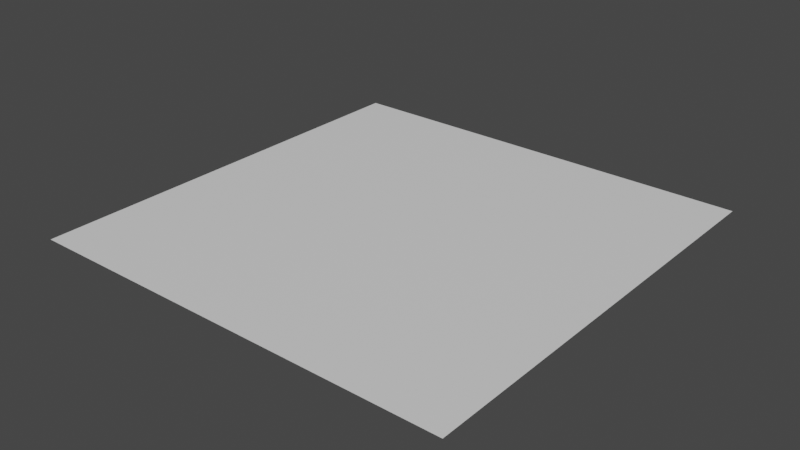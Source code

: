 # Source: floor.blend  (saved by Blender 3.5.10; exported with 4.5.12 LTS)
import bpy
from mathutils import Matrix  # noqa: F401  (used for matrix-valued properties, if any)

bpy.ops.wm.read_factory_settings(use_empty=True)
scene = bpy.context.scene
scene.name = 'Scene'

# ---- collections
col_collection = bpy.data.collections.new('Collection'); scene.collection.children.link(col_collection)

# ---- materials (node trees are filled in below, after node groups)
mat_material = bpy.data.materials.new('Material')
mat_material.alpha_threshold = 0.0
mat_material.use_transparent_shadow = False
mat_material.roughness = 0.5
mat_material.line_color = (0.0, 0.0, 0.0, 1.0)

# ---- material node trees
mat_material.use_nodes = True; mat_material.node_tree.nodes.clear()
_N = mat_material.node_tree.nodes; _L = mat_material.node_tree.links
n0 = _N.new('ShaderNodeOutputMaterial'); n0.name = 'Material Output'; n0.location = (300, 300)
n1 = _N.new('ShaderNodeBsdfPrincipled'); n1.name = 'Principled BSDF'; n1.location = (10, 300)
n1.distribution = 'GGX'
n1.subsurface_method = 'RANDOM_WALK_SKIN'
n1.inputs[3].default_value = 1.45
n1.inputs[27].default_value = (0.0, 0.0, 0.0, 1.0)
n1.inputs[28].default_value = 1.0
_L.new(n1.outputs[0], n0.inputs[0])
n0.is_active_output = True

# ---- world
world_world = bpy.data.worlds.new('World'); scene.world = world_world
world_world.use_nodes = True; world_world.node_tree.nodes.clear()
_N = world_world.node_tree.nodes; _L = world_world.node_tree.links
n0 = _N.new('ShaderNodeOutputWorld'); n0.name = 'World Output'; n0.location = (300, 300)
n1 = _N.new('ShaderNodeBackground'); n1.name = 'Background'; n1.location = (10, 300)
n1.inputs[0].default_value = (0.05088, 0.05088, 0.05088, 1.0)
_L.new(n1.outputs[0], n0.inputs[0])
n0.is_active_output = True
world_world.color = (0.05088, 0.05088, 0.05088)
world_world.use_sun_shadow = False
world_world.sun_shadow_jitter_overblur = 0.0

# ---- meshes
me_cube = bpy.data.meshes.new('Cube')
me_cube.from_pydata([(0.5, -0.5, 0.0), (-0.5, 0.5, 0.0), (-0.5, -0.5, 0.0), (0.5, 0.5, 0.0)], [], [(1, 3, 0, 2)])
_uv = me_cube.uv_layers.new(name='UVMap')
_uv.uv.foreach_set('vector', [0.125, 0.5, 0.375, 0.5, 0.375, 0.75, 0.125, 0.75])
_ca = me_cube.color_attributes.new('Attribute', 'BYTE_COLOR', 'CORNER')
_ca.data.foreach_set('color', [0.01681, 0.0, 1.0, 1.0, 0.01681, 0.0, 1.0, 1.0, 0.01681, 0.0, 1.0, 1.0, 0.01681, 0.0, 1.0, 1.0])
me_cube.materials.append(mat_material)
me_cube.use_mirror_vertex_groups = False
me_cube.update()

# ---- objects
ob_floor = bpy.data.objects.new('Floor', me_cube)

# ---- transforms, parenting, visibility, modifiers, constraints
ob_floor.location = (0.0, 0.0, 0.0)
ob_floor.lock_rotations_4d = False
ob_floor.empty_display_type = 'ARROWS'
ob_floor.lineart.crease_threshold = 0.0

# ---- collection membership
col_collection.objects.link(ob_floor)

# ---- scene / render settings (as saved in the file)
scene.frame_start = 1; scene.frame_end = 250; scene.frame_set(1)
scene.render.engine = 'BLENDER_EEVEE_NEXT'
scene.cycles.sampling_pattern = 'TABULATED_SOBOL'
scene.view_settings.view_transform = 'Filmic'
bpy.context.view_layer.update()

# ---- added for rendering (the .blend has no active camera and no usable light): camera, sun
cam_auto = bpy.data.cameras.new('AutoCamera')
cam_auto.lens = 50.0
cam_auto.sensor_width = 36.0
cam_auto.clip_end = 1000.0
ob_auto_camera = bpy.data.objects.new('AutoCamera', cam_auto)
scene.collection.objects.link(ob_auto_camera)
ob_auto_camera.location = (1.30847, -1.57016, 1.04677)
ob_auto_camera.rotation_euler = (1.09748, -7.21219e-08, 0.694738)
scene.camera = ob_auto_camera
light_auto_sun = bpy.data.lights.new('AutoSun', 'SUN')
light_auto_sun.energy = 3.0
light_auto_sun.angle = 0.0523599
ob_auto_sun = bpy.data.objects.new('AutoSun', light_auto_sun)
scene.collection.objects.link(ob_auto_sun)
ob_auto_sun.rotation_euler = (0.872665, 0.174533, 0.523599)
bpy.context.view_layer.update()

